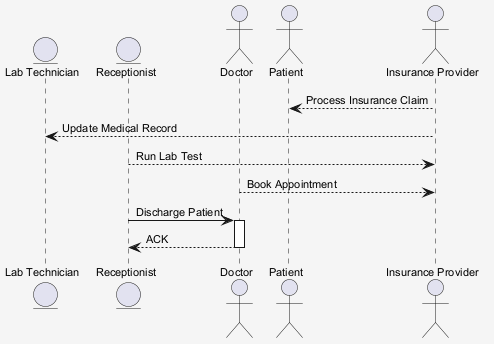

The diagram above was rendered by PlantUML. Its source (embedded in the PNG):
@startuml
skinparam shadowing false
skinparam backgroundColor #F5F5F5
skinparam defaultFontSize 11
entity "Lab Technician" as LT
entity "Receptionist" as R
actor "Doctor" as D
actor "Patient" as P
actor "Insurance Provider" as IP
IP --> P : Process Insurance Claim
IP --> LT : Update Medical Record
R --> IP : Run Lab Test
D --> IP : Book Appointment
R -> D : Discharge Patient
activate D
D --> R : ACK
deactivate D
@enduml